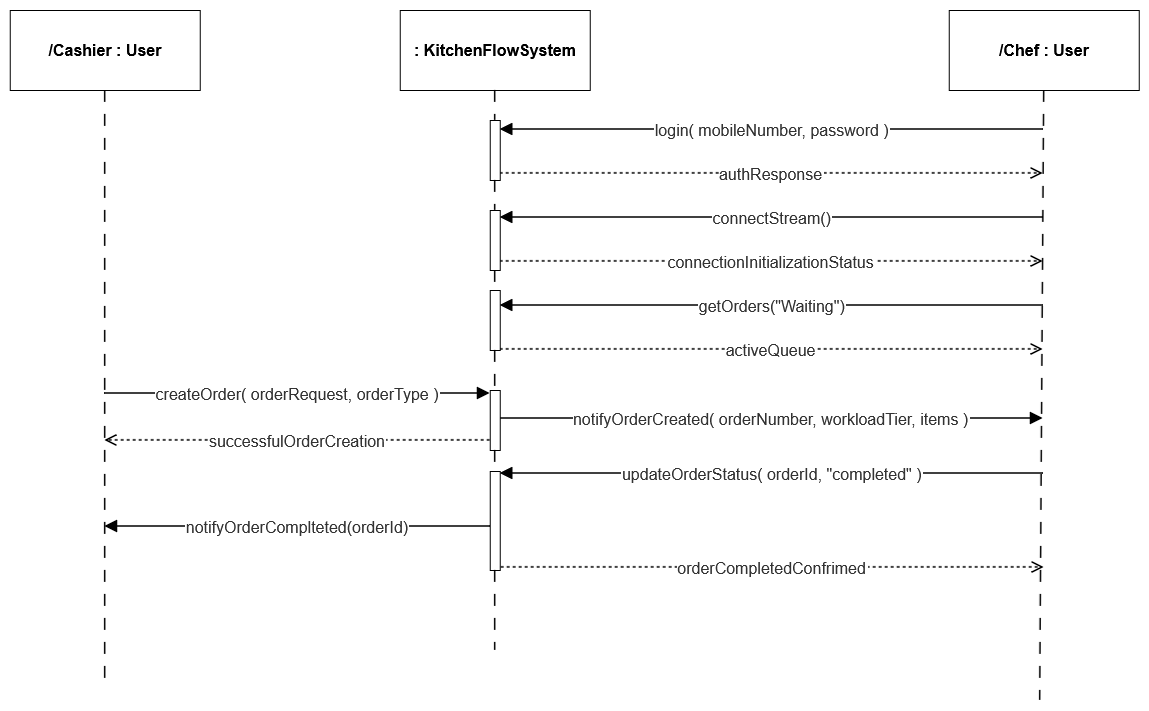

The diagram above was exported from draw.io. Its source (the exported page's mxGraphModel, read from the mxfile embedded in the PNG):
<mxGraphModel dx="1873" dy="1085" grid="1" gridSize="10" guides="1" tooltips="1" connect="1" arrows="1" fold="1" page="1" pageScale="1" pageWidth="850" pageHeight="1100" math="0" shadow="0">
  <root>
    <mxCell id="0" />
    <mxCell id="1" parent="0" />
    <UserObject label="" mermaidData="{&#10;  &quot;data&quot;: &quot;sequenceDiagram\n    participant Cashier as Cashier (POS)\n    participant System as KitchenFlow System\n    participant Chef as Chef (Kitchen)\n\n    Chef-&gt;&gt;+System: login( mobileNumber, password )\n    System--&gt;&gt;-Chef: loginSuccessful( token, role=\&quot;ROLE_CHEF\&quot; )\n\n    Chef-&gt;&gt;+System: connectStream( GET /api/orders/stream )\n    System--&gt;&gt;-Chef: streamConnected( INIT )\n\n    Chef-&gt;&gt;+System: getOrders( status=\&quot;Waiting\&quot; )\n    System--&gt;&gt;-Chef: activeQueue( orderTickets )\n\n    Cashier-&gt;&gt;+System: createOrder( orderRequest, orderType )\n    System-&gt;&gt;Chef: notifyOrderCreated( orderTicket: orderNumber, workloadTier, items )\n    System--&gt;&gt;-Cashier: orderSuccess( orderNumber, receipt )\n\n    Chef-&gt;&gt;+System: updateOrderStatus( orderId, \&quot;completed\&quot; )\n    System-&gt;&gt;Cashier: notifyOrderCompleted( orderId, orderNumber )\n    System--&gt;&gt;-Chef: completionConfirmed&quot;,&#10;  &quot;config&quot;: null&#10;}" id="hDaL9j0M_9dLhSw88YCZ-356">
      <mxCell connectable="0" parent="1" style="group;transparentBounds=1;editIcon=1;lockedGroup=0;groupPadding=10;fontFamily=Helvetica;verticalAlign=middle;labelBackgroundColor=default;" vertex="1">
        <mxGeometry height="910" width="1299" as="geometry" />
      </mxCell>
    </UserObject>
    <UserObject label="login( mobileNumber, password )" mermaidId="e:Chef-&gt;System#0" mermaidBaseStyle="endArrow=block;endSize=9;verticalAlign=bottom;edgeStyle=elbowEdgeStyle;elbow=vertical;curved=0;rounded=0;fontSize=16;labelBackgroundColor=none;strokeWidth=1.5;strokeColor=light-dark(#333333,#cccccc);fontColor=light-dark(#333333,#cccccc);fontFamily=Trebuchet MS,Verdana,Arial,sans-serif;" mermaidBaseValue="login( mobileNumber, password )" id="hDaL9j0M_9dLhSw88YCZ-365">
      <mxCell edge="1" parent="hDaL9j0M_9dLhSw88YCZ-356" style="endArrow=block;endSize=9;verticalAlign=middle;edgeStyle=elbowEdgeStyle;elbow=vertical;curved=0;rounded=0;fontSize=16;labelBackgroundColor=default;strokeWidth=1.5;fontColor=light-dark(#333333,#cccccc);fontFamily=Helvetica;">
        <mxGeometry relative="1" as="geometry">
          <Array as="points">
            <mxPoint x="932" y="409" />
          </Array>
          <mxPoint x="1203.0000000000005" y="408.9999999999999" as="sourcePoint" />
          <mxPoint x="660" y="409" as="targetPoint" />
        </mxGeometry>
      </mxCell>
    </UserObject>
    <UserObject label="authResponse" mermaidId="e:System-&gt;Chef#0" mermaidBaseStyle="dashed=1;fixDash=1;dashPattern=3 3;endArrow=block;endSize=9;verticalAlign=bottom;edgeStyle=elbowEdgeStyle;elbow=vertical;curved=0;rounded=0;fontSize=16;labelBackgroundColor=none;strokeWidth=1.5;strokeColor=light-dark(#333333,#cccccc);fontColor=light-dark(#333333,#cccccc);fontFamily=Trebuchet MS,Verdana,Arial,sans-serif;" mermaidBaseValue="loginSuccessful( token, role=&quot;ROLE_CHEF&quot; )" id="hDaL9j0M_9dLhSw88YCZ-366">
      <mxCell edge="1" parent="hDaL9j0M_9dLhSw88YCZ-356" style="dashed=1;fixDash=1;dashPattern=3 3;endArrow=open;endSize=9;verticalAlign=middle;edgeStyle=elbowEdgeStyle;elbow=vertical;curved=0;rounded=0;fontSize=16;labelBackgroundColor=default;strokeWidth=1.5;fontColor=light-dark(#333333,#cccccc);fontFamily=Helvetica;endFill=0;">
        <mxGeometry relative="1" as="geometry">
          <Array as="points">
            <mxPoint x="932" y="453" />
          </Array>
          <mxPoint x="660" y="453" as="sourcePoint" />
          <mxPoint x="1203.0000000000005" y="453.0000000000001" as="targetPoint" />
        </mxGeometry>
      </mxCell>
    </UserObject>
    <UserObject label="connectStream()" mermaidId="e:Chef-&gt;System#1" mermaidBaseStyle="endArrow=block;endSize=9;verticalAlign=bottom;edgeStyle=elbowEdgeStyle;elbow=vertical;curved=0;rounded=0;fontSize=16;labelBackgroundColor=none;strokeWidth=1.5;strokeColor=light-dark(#333333,#cccccc);fontColor=light-dark(#333333,#cccccc);fontFamily=Trebuchet MS,Verdana,Arial,sans-serif;" mermaidBaseValue="connectStream( GET /api/orders/stream )" id="hDaL9j0M_9dLhSw88YCZ-367">
      <mxCell edge="1" parent="hDaL9j0M_9dLhSw88YCZ-356" style="endArrow=block;endSize=9;verticalAlign=middle;edgeStyle=elbowEdgeStyle;elbow=vertical;curved=0;rounded=0;fontSize=16;labelBackgroundColor=default;strokeWidth=1.5;fontColor=light-dark(#333333,#cccccc);fontFamily=Helvetica;">
        <mxGeometry relative="1" as="geometry">
          <Array as="points">
            <mxPoint x="932" y="497" />
          </Array>
          <mxPoint x="1203.0000000000005" y="497" as="sourcePoint" />
          <mxPoint x="660" y="497" as="targetPoint" />
        </mxGeometry>
      </mxCell>
    </UserObject>
    <UserObject label="connectionInitializationStatus" mermaidId="e:System-&gt;Chef#1" mermaidBaseStyle="dashed=1;fixDash=1;dashPattern=3 3;endArrow=block;endSize=9;verticalAlign=bottom;edgeStyle=elbowEdgeStyle;elbow=vertical;curved=0;rounded=0;fontSize=16;labelBackgroundColor=none;strokeWidth=1.5;strokeColor=light-dark(#333333,#cccccc);fontColor=light-dark(#333333,#cccccc);fontFamily=Trebuchet MS,Verdana,Arial,sans-serif;" mermaidBaseValue="streamConnected( INIT )" id="hDaL9j0M_9dLhSw88YCZ-368">
      <mxCell edge="1" parent="hDaL9j0M_9dLhSw88YCZ-356" style="dashed=1;fixDash=1;dashPattern=3 3;endArrow=open;endSize=9;verticalAlign=middle;edgeStyle=elbowEdgeStyle;elbow=vertical;curved=0;rounded=0;fontSize=16;labelBackgroundColor=default;strokeWidth=1.5;fontColor=light-dark(#333333,#cccccc);fontFamily=Helvetica;endFill=0;">
        <mxGeometry relative="1" as="geometry">
          <Array as="points">
            <mxPoint x="932" y="541" />
          </Array>
          <mxPoint x="660" y="541" as="sourcePoint" />
          <mxPoint x="1203.0000000000005" y="541" as="targetPoint" />
        </mxGeometry>
      </mxCell>
    </UserObject>
    <UserObject label="getOrders(&quot;Waiting&quot;)" mermaidId="e:Chef-&gt;System#2" mermaidBaseStyle="endArrow=block;endSize=9;verticalAlign=bottom;edgeStyle=elbowEdgeStyle;elbow=vertical;curved=0;rounded=0;fontSize=16;labelBackgroundColor=none;strokeWidth=1.5;strokeColor=light-dark(#333333,#cccccc);fontColor=light-dark(#333333,#cccccc);fontFamily=Trebuchet MS,Verdana,Arial,sans-serif;" mermaidBaseValue="getOrders( status=&quot;Waiting&quot; )" id="hDaL9j0M_9dLhSw88YCZ-369">
      <mxCell edge="1" parent="hDaL9j0M_9dLhSw88YCZ-356" style="endArrow=block;endSize=9;verticalAlign=middle;edgeStyle=elbowEdgeStyle;elbow=vertical;curved=0;rounded=0;fontSize=16;labelBackgroundColor=default;strokeWidth=1.5;fontColor=light-dark(#333333,#cccccc);fontFamily=Helvetica;">
        <mxGeometry relative="1" as="geometry">
          <Array as="points">
            <mxPoint x="932" y="585" />
          </Array>
          <mxPoint x="1203.0000000000005" y="585" as="sourcePoint" />
          <mxPoint x="660" y="585" as="targetPoint" />
        </mxGeometry>
      </mxCell>
    </UserObject>
    <UserObject label="activeQueue" mermaidId="e:System-&gt;Chef#2" mermaidBaseStyle="dashed=1;fixDash=1;dashPattern=3 3;endArrow=block;endSize=9;verticalAlign=bottom;edgeStyle=elbowEdgeStyle;elbow=vertical;curved=0;rounded=0;fontSize=16;labelBackgroundColor=none;strokeWidth=1.5;strokeColor=light-dark(#333333,#cccccc);fontColor=light-dark(#333333,#cccccc);fontFamily=Trebuchet MS,Verdana,Arial,sans-serif;" mermaidBaseValue="activeQueue( orderTickets )" id="hDaL9j0M_9dLhSw88YCZ-370">
      <mxCell edge="1" parent="hDaL9j0M_9dLhSw88YCZ-356" style="dashed=1;fixDash=1;dashPattern=3 3;endArrow=open;endSize=9;verticalAlign=middle;edgeStyle=elbowEdgeStyle;elbow=vertical;curved=0;rounded=0;fontSize=16;labelBackgroundColor=default;strokeWidth=1.5;fontColor=light-dark(#333333,#cccccc);fontFamily=Helvetica;endFill=0;">
        <mxGeometry relative="1" as="geometry">
          <Array as="points">
            <mxPoint x="932" y="629" />
          </Array>
          <mxPoint x="660" y="629" as="sourcePoint" />
          <mxPoint x="1203.0000000000005" y="629" as="targetPoint" />
        </mxGeometry>
      </mxCell>
    </UserObject>
    <UserObject label="createOrder( orderRequest, orderType )" mermaidId="e:Cashier-&gt;System#0" mermaidBaseStyle="endArrow=block;endSize=9;verticalAlign=bottom;edgeStyle=elbowEdgeStyle;elbow=vertical;curved=0;rounded=0;fontSize=16;labelBackgroundColor=none;strokeWidth=1.5;strokeColor=light-dark(#333333,#cccccc);fontColor=light-dark(#333333,#cccccc);fontFamily=Trebuchet MS,Verdana,Arial,sans-serif;" mermaidBaseValue="createOrder( orderRequest, orderType )" id="hDaL9j0M_9dLhSw88YCZ-371">
      <mxCell edge="1" parent="hDaL9j0M_9dLhSw88YCZ-356" style="endArrow=block;endSize=9;verticalAlign=middle;edgeStyle=elbowEdgeStyle;elbow=vertical;curved=0;rounded=0;fontSize=16;labelBackgroundColor=default;strokeWidth=1.5;fontColor=light-dark(#333333,#cccccc);fontFamily=Helvetica;">
        <mxGeometry relative="1" as="geometry">
          <Array as="points">
            <mxPoint x="458" y="673" />
          </Array>
          <mxPoint x="264.66666666666674" y="673" as="sourcePoint" />
          <mxPoint x="650" y="673" as="targetPoint" />
        </mxGeometry>
      </mxCell>
    </UserObject>
    <UserObject label="notifyOrderCreated( orderNumber, workloadTier, items )" mermaidId="e:System-&gt;Chef#3" mermaidBaseStyle="endArrow=block;endSize=9;verticalAlign=bottom;edgeStyle=elbowEdgeStyle;elbow=vertical;curved=0;rounded=0;fontSize=16;labelBackgroundColor=none;strokeWidth=1.5;strokeColor=light-dark(#333333,#cccccc);fontColor=light-dark(#333333,#cccccc);fontFamily=Trebuchet MS,Verdana,Arial,sans-serif;" mermaidBaseValue="notifyOrderCreated( orderTicket: orderNumber, workloadTier, items )" id="hDaL9j0M_9dLhSw88YCZ-372">
      <mxCell edge="1" parent="hDaL9j0M_9dLhSw88YCZ-356" style="endArrow=block;endSize=9;verticalAlign=middle;edgeStyle=elbowEdgeStyle;elbow=vertical;curved=0;rounded=0;fontSize=16;labelBackgroundColor=default;strokeWidth=1.5;fontColor=light-dark(#333333,#cccccc);fontFamily=Helvetica;">
        <mxGeometry relative="1" as="geometry">
          <Array as="points">
            <mxPoint x="932" y="698" />
          </Array>
          <mxPoint x="660" y="698" as="sourcePoint" />
          <mxPoint x="1203.0000000000005" y="698" as="targetPoint" />
        </mxGeometry>
      </mxCell>
    </UserObject>
    <UserObject label="notifyOrderComplteted(orderId)" mermaidId="e:System-&gt;Cashier#0" mermaidBaseStyle="dashed=1;fixDash=1;dashPattern=3 3;endArrow=block;endSize=9;verticalAlign=bottom;edgeStyle=elbowEdgeStyle;elbow=vertical;curved=0;rounded=0;fontSize=16;labelBackgroundColor=none;strokeWidth=1.5;strokeColor=light-dark(#333333,#cccccc);fontColor=light-dark(#333333,#cccccc);fontFamily=Trebuchet MS,Verdana,Arial,sans-serif;" mermaidBaseValue="orderSuccess( orderNumber, receipt )" id="hDaL9j0M_9dLhSw88YCZ-373">
      <mxCell edge="1" parent="hDaL9j0M_9dLhSw88YCZ-356" style="fixDash=1;endArrow=block;endSize=9;verticalAlign=middle;edgeStyle=elbowEdgeStyle;elbow=vertical;curved=0;rounded=0;fontSize=16;labelBackgroundColor=default;strokeWidth=1.5;fontColor=light-dark(#333333,#cccccc);fontFamily=Helvetica;">
        <mxGeometry relative="1" as="geometry">
          <Array as="points">
            <mxPoint x="458" y="806" />
          </Array>
          <mxPoint x="650" y="806" as="sourcePoint" />
          <mxPoint x="264.66666666666674" y="806" as="targetPoint" />
        </mxGeometry>
      </mxCell>
    </UserObject>
    <UserObject label="updateOrderStatus( orderId, &quot;completed&quot; )" mermaidId="e:Chef-&gt;System#3" mermaidBaseStyle="endArrow=block;endSize=9;verticalAlign=bottom;edgeStyle=elbowEdgeStyle;elbow=vertical;curved=0;rounded=0;fontSize=16;labelBackgroundColor=none;strokeWidth=1.5;strokeColor=light-dark(#333333,#cccccc);fontColor=light-dark(#333333,#cccccc);fontFamily=Trebuchet MS,Verdana,Arial,sans-serif;" mermaidBaseValue="updateOrderStatus( orderId, &quot;completed&quot; )" id="hDaL9j0M_9dLhSw88YCZ-374">
      <mxCell edge="1" parent="hDaL9j0M_9dLhSw88YCZ-356" style="endArrow=block;endSize=9;verticalAlign=middle;edgeStyle=elbowEdgeStyle;elbow=vertical;curved=0;rounded=0;fontSize=16;labelBackgroundColor=default;strokeWidth=1.5;fontColor=light-dark(#333333,#cccccc);fontFamily=Helvetica;">
        <mxGeometry relative="1" as="geometry">
          <Array as="points">
            <mxPoint x="932" y="753" />
          </Array>
          <mxPoint x="1203.0000000000005" y="753" as="sourcePoint" />
          <mxPoint x="660" y="753" as="targetPoint" />
        </mxGeometry>
      </mxCell>
    </UserObject>
    <mxCell id="hDaL9j0M_9dLhSw88YCZ-378" edge="1" parent="hDaL9j0M_9dLhSw88YCZ-356" source="hDaL9j0M_9dLhSw88YCZ-377" style="rounded=0;orthogonalLoop=1;jettySize=auto;html=1;exitX=0.5;exitY=1;exitDx=0;exitDy=0;dashed=1;dashPattern=8 8;strokeWidth=1.5;endArrow=none;endFill=0;">
      <mxGeometry relative="1" as="geometry">
        <mxPoint x="265" y="970" as="targetPoint" />
      </mxGeometry>
    </mxCell>
    <mxCell id="hDaL9j0M_9dLhSw88YCZ-377" parent="hDaL9j0M_9dLhSw88YCZ-356" style="rounded=0;whiteSpace=wrap;html=1;" value="&lt;b&gt;&lt;font style=&quot;font-size: 16px;&quot;&gt;/Cashier : User&lt;/font&gt;&lt;/b&gt;" vertex="1">
      <mxGeometry height="80" width="190" x="170" y="290" as="geometry" />
    </mxCell>
    <mxCell id="hDaL9j0M_9dLhSw88YCZ-379" parent="hDaL9j0M_9dLhSw88YCZ-356" style="rounded=0;whiteSpace=wrap;html=1;" value="&lt;font style=&quot;font-size: 16px;&quot;&gt;&lt;b&gt;: KitchenFlowSystem&lt;/b&gt;&lt;/font&gt;" vertex="1">
      <mxGeometry height="80" width="190" x="560" y="290" as="geometry" />
    </mxCell>
    <mxCell id="hDaL9j0M_9dLhSw88YCZ-382" edge="1" parent="hDaL9j0M_9dLhSw88YCZ-356" source="hDaL9j0M_9dLhSw88YCZ-379" style="edgeStyle=none;rounded=0;orthogonalLoop=1;jettySize=auto;html=1;exitX=0.5;exitY=1;exitDx=0;exitDy=0;endArrow=none;endFill=0;dashed=1;dashPattern=8 8;strokeWidth=1.5;" target="hDaL9j0M_9dLhSw88YCZ-381" value="">
      <mxGeometry relative="1" as="geometry">
        <mxPoint x="655" y="370" as="sourcePoint" />
        <mxPoint x="654.9473684210527" y="970.1052374588816" as="targetPoint" />
      </mxGeometry>
    </mxCell>
    <mxCell id="hDaL9j0M_9dLhSw88YCZ-381" parent="hDaL9j0M_9dLhSw88YCZ-356" style="rounded=0;whiteSpace=wrap;html=1;" value="" vertex="1">
      <mxGeometry height="60" width="10" x="650" y="400" as="geometry" />
    </mxCell>
    <mxCell id="hDaL9j0M_9dLhSw88YCZ-384" parent="hDaL9j0M_9dLhSw88YCZ-356" style="rounded=0;whiteSpace=wrap;html=1;" value="" vertex="1">
      <mxGeometry height="60" width="10" x="650" y="570" as="geometry" />
    </mxCell>
    <mxCell id="hDaL9j0M_9dLhSw88YCZ-385" edge="1" parent="hDaL9j0M_9dLhSw88YCZ-356" source="hDaL9j0M_9dLhSw88YCZ-383" style="edgeStyle=none;rounded=0;orthogonalLoop=1;jettySize=auto;html=1;exitX=0.5;exitY=1;exitDx=0;exitDy=0;endArrow=none;endFill=0;dashed=1;dashPattern=8 8;strokeWidth=1.5;" target="hDaL9j0M_9dLhSw88YCZ-384" value="">
      <mxGeometry relative="1" as="geometry">
        <mxPoint x="655" y="460" as="sourcePoint" />
        <mxPoint x="654.9473684210527" y="970.1052374588816" as="targetPoint" />
      </mxGeometry>
    </mxCell>
    <mxCell id="hDaL9j0M_9dLhSw88YCZ-386" edge="1" parent="hDaL9j0M_9dLhSw88YCZ-356" source="hDaL9j0M_9dLhSw88YCZ-381" style="edgeStyle=none;rounded=0;orthogonalLoop=1;jettySize=auto;html=1;exitX=0.5;exitY=1;exitDx=0;exitDy=0;endArrow=none;endFill=0;dashed=1;dashPattern=8 8;strokeWidth=1.5;" target="hDaL9j0M_9dLhSw88YCZ-383" value="">
      <mxGeometry relative="1" as="geometry">
        <mxPoint x="655" y="460" as="sourcePoint" />
        <mxPoint x="655" y="570" as="targetPoint" />
      </mxGeometry>
    </mxCell>
    <mxCell id="hDaL9j0M_9dLhSw88YCZ-383" parent="hDaL9j0M_9dLhSw88YCZ-356" style="rounded=0;whiteSpace=wrap;html=1;" value="" vertex="1">
      <mxGeometry height="60" width="10" x="650" y="490" as="geometry" />
    </mxCell>
    <mxCell id="hDaL9j0M_9dLhSw88YCZ-387" parent="hDaL9j0M_9dLhSw88YCZ-356" style="rounded=0;whiteSpace=wrap;html=1;" value="" vertex="1">
      <mxGeometry height="60" width="10" x="650" y="670" as="geometry" />
    </mxCell>
    <mxCell id="hDaL9j0M_9dLhSw88YCZ-389" edge="1" parent="hDaL9j0M_9dLhSw88YCZ-356" source="hDaL9j0M_9dLhSw88YCZ-384" style="edgeStyle=none;rounded=0;orthogonalLoop=1;jettySize=auto;html=1;exitX=0.5;exitY=1;exitDx=0;exitDy=0;endArrow=none;endFill=0;dashed=1;dashPattern=8 8;strokeWidth=1.5;" target="hDaL9j0M_9dLhSw88YCZ-387" value="">
      <mxGeometry relative="1" as="geometry">
        <mxPoint x="655" y="630" as="sourcePoint" />
        <mxPoint x="654.9473684210527" y="970.1052374588816" as="targetPoint" />
      </mxGeometry>
    </mxCell>
    <mxCell id="hDaL9j0M_9dLhSw88YCZ-391" edge="1" parent="hDaL9j0M_9dLhSw88YCZ-356" source="hDaL9j0M_9dLhSw88YCZ-387" style="edgeStyle=none;rounded=0;orthogonalLoop=1;jettySize=auto;html=1;exitX=0.5;exitY=1;exitDx=0;exitDy=0;endArrow=none;endFill=0;dashed=1;dashPattern=8 8;strokeWidth=1.5;" target="hDaL9j0M_9dLhSw88YCZ-390" value="">
      <mxGeometry relative="1" as="geometry">
        <mxPoint x="655" y="730" as="sourcePoint" />
        <mxPoint x="654.9473684210527" y="970.1052374588816" as="targetPoint" />
      </mxGeometry>
    </mxCell>
    <mxCell id="hDaL9j0M_9dLhSw88YCZ-390" parent="hDaL9j0M_9dLhSw88YCZ-356" style="rounded=0;whiteSpace=wrap;html=1;" value="" vertex="1">
      <mxGeometry height="99" width="10" x="650" y="751" as="geometry" />
    </mxCell>
    <mxCell id="hDaL9j0M_9dLhSw88YCZ-393" edge="1" parent="hDaL9j0M_9dLhSw88YCZ-356" source="hDaL9j0M_9dLhSw88YCZ-390" style="edgeStyle=none;rounded=0;orthogonalLoop=1;jettySize=auto;html=1;exitX=0.5;exitY=1;exitDx=0;exitDy=0;endArrow=none;endFill=0;dashed=1;dashPattern=8 8;strokeWidth=1.5;" value="">
      <mxGeometry relative="1" as="geometry">
        <mxPoint x="655" y="811" as="sourcePoint" />
        <mxPoint x="655" y="930" as="targetPoint" />
      </mxGeometry>
    </mxCell>
    <mxCell id="hDaL9j0M_9dLhSw88YCZ-395" edge="1" parent="hDaL9j0M_9dLhSw88YCZ-356" source="hDaL9j0M_9dLhSw88YCZ-394" style="edgeStyle=none;rounded=0;orthogonalLoop=1;jettySize=auto;html=1;exitX=0.5;exitY=1;exitDx=0;exitDy=0;endArrow=none;endFill=0;dashed=1;dashPattern=8 8;strokeWidth=1.5;">
      <mxGeometry relative="1" as="geometry">
        <mxPoint x="1200" y="980" as="targetPoint" />
      </mxGeometry>
    </mxCell>
    <mxCell id="hDaL9j0M_9dLhSw88YCZ-394" parent="hDaL9j0M_9dLhSw88YCZ-356" style="rounded=0;whiteSpace=wrap;html=1;" value="&lt;font style=&quot;font-size: 16px;&quot;&gt;&lt;b&gt;/Chef : User&lt;/b&gt;&lt;/font&gt;" vertex="1">
      <mxGeometry height="80" width="190" x="1109" y="290" as="geometry" />
    </mxCell>
    <UserObject label="successfulOrderCreation" mermaidId="e:System-&gt;Cashier#0" mermaidBaseStyle="dashed=1;fixDash=1;dashPattern=3 3;endArrow=block;endSize=9;verticalAlign=bottom;edgeStyle=elbowEdgeStyle;elbow=vertical;curved=0;rounded=0;fontSize=16;labelBackgroundColor=none;strokeWidth=1.5;strokeColor=light-dark(#333333,#cccccc);fontColor=light-dark(#333333,#cccccc);fontFamily=Trebuchet MS,Verdana,Arial,sans-serif;" mermaidBaseValue="orderSuccess( orderNumber, receipt )" id="hDaL9j0M_9dLhSw88YCZ-396">
      <mxCell edge="1" parent="hDaL9j0M_9dLhSw88YCZ-356" style="dashed=1;fixDash=1;dashPattern=3 3;endArrow=open;endSize=9;verticalAlign=middle;edgeStyle=elbowEdgeStyle;elbow=vertical;curved=0;rounded=0;fontSize=16;labelBackgroundColor=default;strokeWidth=1.5;fontColor=light-dark(#333333,#cccccc);fontFamily=Helvetica;endFill=0;">
        <mxGeometry relative="1" as="geometry">
          <Array as="points">
            <mxPoint x="458.0033333333333" y="720" />
          </Array>
          <mxPoint x="650.0033333333332" y="720" as="sourcePoint" />
          <mxPoint x="264.67" y="720" as="targetPoint" />
        </mxGeometry>
      </mxCell>
    </UserObject>
    <UserObject label="orderCompletedConfrimed" mermaidId="e:System-&gt;Chef#2" mermaidBaseStyle="dashed=1;fixDash=1;dashPattern=3 3;endArrow=block;endSize=9;verticalAlign=bottom;edgeStyle=elbowEdgeStyle;elbow=vertical;curved=0;rounded=0;fontSize=16;labelBackgroundColor=none;strokeWidth=1.5;strokeColor=light-dark(#333333,#cccccc);fontColor=light-dark(#333333,#cccccc);fontFamily=Trebuchet MS,Verdana,Arial,sans-serif;" mermaidBaseValue="activeQueue( orderTickets )" id="3J1xR21FXseSUAsZ3KOd-22">
      <mxCell edge="1" parent="hDaL9j0M_9dLhSw88YCZ-356" style="dashed=1;fixDash=1;dashPattern=3 3;endArrow=open;endSize=9;verticalAlign=middle;edgeStyle=elbowEdgeStyle;elbow=vertical;curved=0;rounded=0;fontSize=16;labelBackgroundColor=default;strokeWidth=1.5;fontColor=light-dark(#333333,#cccccc);fontFamily=Helvetica;endFill=0;">
        <mxGeometry relative="1" as="geometry">
          <Array as="points">
            <mxPoint x="933" y="847" />
          </Array>
          <mxPoint x="661" y="847" as="sourcePoint" />
          <mxPoint x="1204.0000000000005" y="847" as="targetPoint" />
        </mxGeometry>
      </mxCell>
    </UserObject>
  </root>
</mxGraphModel>